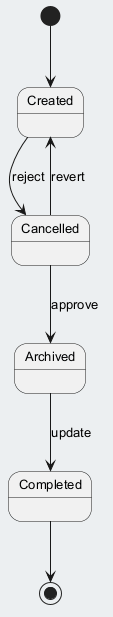

The diagram above was rendered by PlantUML. Its source (embedded in the PNG):
@startuml
skinparam backgroundColor #ECEFF1
skinparam classBackgroundColor #FFFFFF
skinparam classBorderColor #455A64
skinparam defaultFontSize 13
[*] --> Created
Created --> Cancelled : reject
Cancelled --> Archived : approve
Archived --> Completed : update
Cancelled --> Created : revert
Completed --> [*]
@enduml